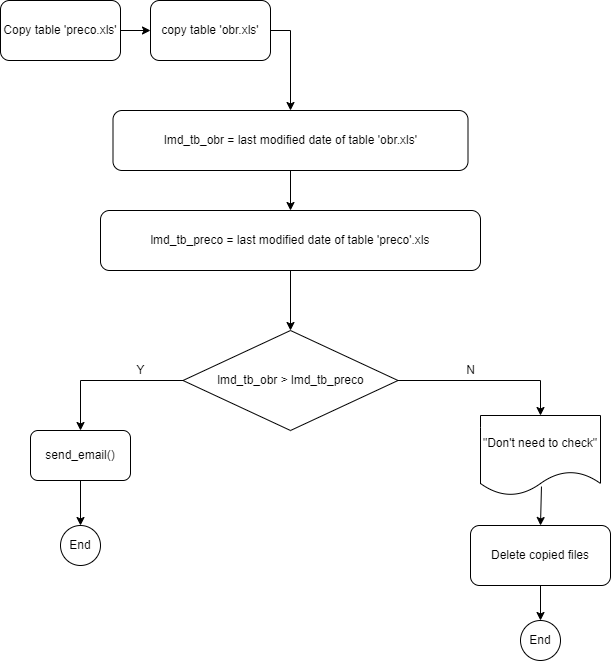

The diagram above was exported from draw.io. Its source (the exported page's mxGraphModel, read from the mxfile embedded in the PNG):
<mxGraphModel dx="1583" dy="561" grid="1" gridSize="10" guides="1" tooltips="1" connect="1" arrows="1" fold="1" page="1" pageScale="1" pageWidth="827" pageHeight="1169" math="0" shadow="0">
  <root>
    <mxCell id="0" />
    <mxCell id="1" parent="0" />
    <mxCell id="prPOk04NkKslkoCsGG_i-1" value="lmd_tb_obr = last modified date of table 'obr.xls'" style="rounded=1;whiteSpace=wrap;html=1;" parent="1" vertex="1">
      <mxGeometry x="122.5" y="130" width="355" height="60" as="geometry" />
    </mxCell>
    <mxCell id="prPOk04NkKslkoCsGG_i-2" value="lmd_tb_preco = last modified date of table 'preco'.xls" style="rounded=1;whiteSpace=wrap;html=1;strokeWidth=1;perimeterSpacing=0;" parent="1" vertex="1">
      <mxGeometry x="110" y="230" width="380" height="60" as="geometry" />
    </mxCell>
    <mxCell id="prPOk04NkKslkoCsGG_i-3" value="" style="endArrow=classic;html=1;rounded=0;exitX=0.5;exitY=1;exitDx=0;exitDy=0;entryX=0.5;entryY=0;entryDx=0;entryDy=0;" parent="1" source="prPOk04NkKslkoCsGG_i-1" target="prPOk04NkKslkoCsGG_i-2" edge="1">
      <mxGeometry width="50" height="50" relative="1" as="geometry">
        <mxPoint x="250" y="480" as="sourcePoint" />
        <mxPoint x="300" y="290" as="targetPoint" />
      </mxGeometry>
    </mxCell>
    <mxCell id="prPOk04NkKslkoCsGG_i-5" value="lmd_tb_obr &amp;gt; lmd_tb_preco" style="rhombus;whiteSpace=wrap;html=1;" parent="1" vertex="1">
      <mxGeometry x="192.5" y="350" width="215" height="100" as="geometry" />
    </mxCell>
    <mxCell id="prPOk04NkKslkoCsGG_i-7" value="send_email()" style="rounded=1;whiteSpace=wrap;html=1;strokeWidth=1;" parent="1" vertex="1">
      <mxGeometry x="40" y="450" width="100" height="50" as="geometry" />
    </mxCell>
    <mxCell id="prPOk04NkKslkoCsGG_i-8" value="" style="endArrow=classic;html=1;rounded=0;exitX=0;exitY=0.5;exitDx=0;exitDy=0;entryX=0.5;entryY=0;entryDx=0;entryDy=0;" parent="1" source="prPOk04NkKslkoCsGG_i-5" target="prPOk04NkKslkoCsGG_i-7" edge="1">
      <mxGeometry width="50" height="50" relative="1" as="geometry">
        <mxPoint x="270" y="544.5" as="sourcePoint" />
        <mxPoint x="320" y="494.5" as="targetPoint" />
        <Array as="points">
          <mxPoint x="90" y="400" />
        </Array>
      </mxGeometry>
    </mxCell>
    <mxCell id="prPOk04NkKslkoCsGG_i-10" value="End" style="ellipse;whiteSpace=wrap;html=1;strokeWidth=1;" parent="1" vertex="1">
      <mxGeometry x="530" y="640" width="40" height="40" as="geometry" />
    </mxCell>
    <mxCell id="prPOk04NkKslkoCsGG_i-12" value="Y" style="text;html=1;align=center;verticalAlign=middle;resizable=0;points=[];autosize=1;strokeColor=none;fillColor=none;" parent="1" vertex="1">
      <mxGeometry x="140" y="380" width="20" height="20" as="geometry" />
    </mxCell>
    <mxCell id="prPOk04NkKslkoCsGG_i-14" value="Copy table 'preco.xls'" style="rounded=1;whiteSpace=wrap;html=1;strokeWidth=1;" parent="1" vertex="1">
      <mxGeometry x="10" y="20" width="120" height="60" as="geometry" />
    </mxCell>
    <mxCell id="prPOk04NkKslkoCsGG_i-15" value="copy table 'obr.xls'" style="rounded=1;whiteSpace=wrap;html=1;strokeWidth=1;" parent="1" vertex="1">
      <mxGeometry x="160" y="20" width="120" height="60" as="geometry" />
    </mxCell>
    <mxCell id="prPOk04NkKslkoCsGG_i-16" value="" style="endArrow=classic;html=1;rounded=0;exitX=1;exitY=0.5;exitDx=0;exitDy=0;entryX=0;entryY=0.5;entryDx=0;entryDy=0;" parent="1" source="prPOk04NkKslkoCsGG_i-14" target="prPOk04NkKslkoCsGG_i-15" edge="1">
      <mxGeometry width="50" height="50" relative="1" as="geometry">
        <mxPoint x="270" y="140" as="sourcePoint" />
        <mxPoint x="320" y="90" as="targetPoint" />
      </mxGeometry>
    </mxCell>
    <mxCell id="prPOk04NkKslkoCsGG_i-17" value="" style="endArrow=classic;html=1;rounded=0;exitX=1;exitY=0.5;exitDx=0;exitDy=0;entryX=0.5;entryY=0;entryDx=0;entryDy=0;" parent="1" source="prPOk04NkKslkoCsGG_i-15" target="prPOk04NkKslkoCsGG_i-1" edge="1">
      <mxGeometry width="50" height="50" relative="1" as="geometry">
        <mxPoint x="270" y="140" as="sourcePoint" />
        <mxPoint x="300" y="100" as="targetPoint" />
        <Array as="points">
          <mxPoint x="300" y="50" />
        </Array>
      </mxGeometry>
    </mxCell>
    <mxCell id="prPOk04NkKslkoCsGG_i-20" value="" style="endArrow=classic;html=1;rounded=0;exitX=0.5;exitY=1;exitDx=0;exitDy=0;entryX=0.5;entryY=0;entryDx=0;entryDy=0;" parent="1" source="prPOk04NkKslkoCsGG_i-7" target="prPOk04NkKslkoCsGG_i-21" edge="1">
      <mxGeometry width="50" height="50" relative="1" as="geometry">
        <mxPoint x="280" y="605" as="sourcePoint" />
        <mxPoint x="330" y="555" as="targetPoint" />
      </mxGeometry>
    </mxCell>
    <mxCell id="prPOk04NkKslkoCsGG_i-21" value="End" style="ellipse;whiteSpace=wrap;html=1;strokeWidth=1;" parent="1" vertex="1">
      <mxGeometry x="70" y="545" width="40" height="40" as="geometry" />
    </mxCell>
    <mxCell id="jcBepZ_9leizGSR0P12U-7" value="Delete copied files" style="rounded=1;whiteSpace=wrap;html=1;" parent="1" vertex="1">
      <mxGeometry x="480" y="545" width="140" height="60" as="geometry" />
    </mxCell>
    <mxCell id="jcBepZ_9leizGSR0P12U-8" value="" style="endArrow=classic;html=1;rounded=0;exitX=0.508;exitY=0.888;exitDx=0;exitDy=0;entryX=0.5;entryY=0;entryDx=0;entryDy=0;exitPerimeter=0;" parent="1" source="1mamwHeVJBq6x0BHxVUo-5" target="jcBepZ_9leizGSR0P12U-7" edge="1">
      <mxGeometry width="50" height="50" relative="1" as="geometry">
        <mxPoint x="550" y="500" as="sourcePoint" />
        <mxPoint x="490" y="540" as="targetPoint" />
      </mxGeometry>
    </mxCell>
    <mxCell id="jcBepZ_9leizGSR0P12U-9" value="" style="endArrow=classic;html=1;rounded=0;exitX=0.5;exitY=1;exitDx=0;exitDy=0;entryX=0.5;entryY=0;entryDx=0;entryDy=0;" parent="1" source="jcBepZ_9leizGSR0P12U-7" target="prPOk04NkKslkoCsGG_i-10" edge="1">
      <mxGeometry width="50" height="50" relative="1" as="geometry">
        <mxPoint x="440" y="670" as="sourcePoint" />
        <mxPoint x="550" y="630" as="targetPoint" />
      </mxGeometry>
    </mxCell>
    <mxCell id="1mamwHeVJBq6x0BHxVUo-1" value="" style="endArrow=classic;html=1;rounded=0;exitX=0.5;exitY=1;exitDx=0;exitDy=0;entryX=0.5;entryY=0;entryDx=0;entryDy=0;" parent="1" source="prPOk04NkKslkoCsGG_i-2" target="prPOk04NkKslkoCsGG_i-5" edge="1">
      <mxGeometry width="50" height="50" relative="1" as="geometry">
        <mxPoint x="310" y="200" as="sourcePoint" />
        <mxPoint x="310" y="240" as="targetPoint" />
      </mxGeometry>
    </mxCell>
    <mxCell id="1mamwHeVJBq6x0BHxVUo-3" value="" style="endArrow=classic;html=1;rounded=0;exitX=1;exitY=0.5;exitDx=0;exitDy=0;entryX=0.5;entryY=0;entryDx=0;entryDy=0;" parent="1" source="prPOk04NkKslkoCsGG_i-5" target="1mamwHeVJBq6x0BHxVUo-5" edge="1">
      <mxGeometry width="50" height="50" relative="1" as="geometry">
        <mxPoint x="390" y="540" as="sourcePoint" />
        <mxPoint x="550" y="450" as="targetPoint" />
        <Array as="points">
          <mxPoint x="550" y="400" />
        </Array>
      </mxGeometry>
    </mxCell>
    <mxCell id="1mamwHeVJBq6x0BHxVUo-4" value="N" style="text;html=1;align=center;verticalAlign=middle;resizable=0;points=[];autosize=1;strokeColor=none;fillColor=none;" parent="1" vertex="1">
      <mxGeometry x="470" y="380" width="20" height="20" as="geometry" />
    </mxCell>
    <mxCell id="1mamwHeVJBq6x0BHxVUo-5" value="&quot;Don't need to check&quot;" style="shape=document;whiteSpace=wrap;html=1;boundedLbl=1;" parent="1" vertex="1">
      <mxGeometry x="490" y="435" width="120" height="80" as="geometry" />
    </mxCell>
  </root>
</mxGraphModel>